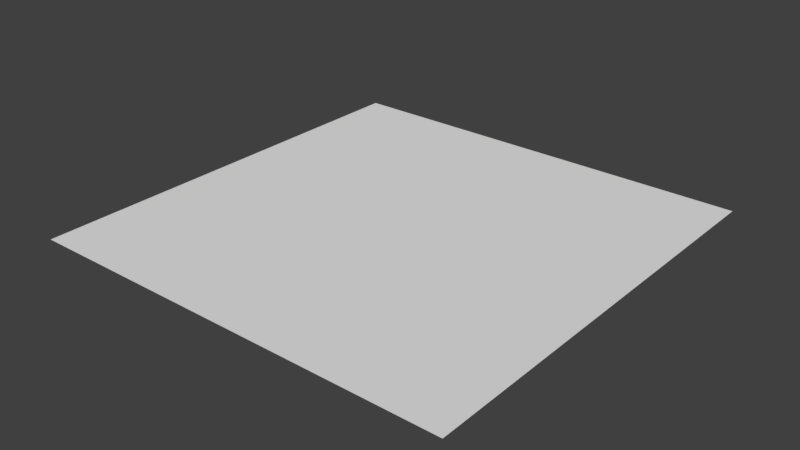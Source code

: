 # Source: CurvedUIMesh.blend  (saved by Blender 2.78.0; exported with 4.5.12 LTS)
import bpy
from mathutils import Matrix  # noqa: F401  (used for matrix-valued properties, if any)

bpy.ops.wm.read_factory_settings(use_empty=True)
scene = bpy.context.scene
scene.name = 'Scene'

# ---- collections
col_collection_1 = bpy.data.collections.new('Collection 1'); scene.collection.children.link(col_collection_1)

# ---- materials (node trees are filled in below, after node groups)
mat_material = bpy.data.materials.new('Material')
mat_material.alpha_threshold = 0.0
mat_material.use_transparent_shadow = False
mat_material.roughness = 0.5
mat_material.line_color = (0.0, 0.0, 0.0, 1.0)

# ---- material node trees

# ---- world
world_world = bpy.data.worlds.new('World'); scene.world = world_world
world_world.color = (0.05088, 0.05088, 0.05088)
world_world.use_sun_shadow = False
world_world.sun_shadow_jitter_overblur = 0.0
world_world.cycles.sampling_method = 'MANUAL'

# ---- meshes
me_cube = bpy.data.meshes.new('Cube')
me_cube.from_pydata([(0.3, 1.0, 0.0), (0.1, 1.0, 0.0), (1.788e-07, 1.0, 0.0), (0.3, 0.0, 0.0), (0.2, 0.0, 0.0), (0.1, 0.0, 0.0), (0.0, 0.0, 0.0), (0.2, 1.0, 0.0), (0.4, 1.0, 0.0), (0.4, 0.0, 0.0), (0.5, 1.0, 0.0), (0.5, 0.0, 0.0), (0.6, 1.0, 0.0), (0.6, 0.0, 0.0), (0.7, 1.0, 0.0), (0.7, 0.0, 0.0), (0.8, 1.0, 0.0), (0.8, 0.0, 0.0), (0.9, 1.0, 0.0), (0.9, 0.0, 0.0), (1.0, 1.0, 0.0), (1.0, 0.0, 0.0)], [], [(8, 9, 11, 10), (1, 5, 4, 7), (10, 11, 13, 12), (1, 2, 6, 5), (7, 4, 3, 0), (0, 3, 9, 8), (12, 13, 15, 14), (14, 15, 17, 16), (16, 17, 19, 18), (18, 19, 21, 20)])
_uv = me_cube.uv_layers.new(name='UVMap')
_uv.uv.foreach_set('vector', [0.9999, 0.6, 0.0001022, 0.6, 0.0001019, 0.5, 0.9999, 0.5, 0.9999, 0.8999, 0.0001028, 0.8999, 0.0001026, 0.7999, 0.9999, 0.7999, 0.9999, 0.5, 0.0001019, 0.5, 0.0001016, 0.4, 0.9999, 0.4, 0.9999, 0.8999, 0.9999, 0.9999, 0.0001029, 0.9999, 0.0001028, 0.8999, 0.9999, 0.7999, 0.0001026, 0.7999, 0.0001025, 0.7, 0.9999, 0.7, 0.9999, 0.7, 0.0001025, 0.7, 0.0001022, 0.6, 0.9999, 0.6, 0.9999, 0.4, 0.0001016, 0.4, 0.0001013, 0.3, 0.9999, 0.3, 0.9999, 0.3, 0.0001013, 0.3, 0.0001009, 0.2001, 0.9999, 0.2001, 0.9999, 0.2001, 0.0001009, 0.2001, 0.0001005, 0.1001, 0.9999, 0.1001, 0.9999, 0.1001, 0.0001005, 0.1001, 9.998e-05, 0.0001047, 0.9999, 9.998e-05])
_ca = me_cube.color_attributes.new('Col', 'BYTE_COLOR', 'CORNER')
_ca.data.foreach_set('color', [1.0, 1.0, 1.0, 1.0, 1.0, 1.0, 1.0, 1.0, 1.0, 1.0, 1.0, 1.0, 1.0, 1.0, 1.0, 1.0, 1.0, 1.0, 1.0, 1.0, 1.0, 1.0, 1.0, 1.0, 1.0, 1.0, 1.0, 1.0, 1.0, 1.0, 1.0, 1.0, 1.0, 1.0, 1.0, 1.0, 1.0, 1.0, 1.0, 1.0, 1.0, 1.0, 1.0, 1.0, 1.0, 1.0, 1.0, 1.0, 1.0, 1.0, 1.0, 1.0, 1.0, 1.0, 1.0, 1.0, 1.0, 1.0, 1.0, 1.0, 1.0, 1.0, 1.0, 1.0, 1.0, 1.0, 1.0, 1.0, 1.0, 1.0, 1.0, 1.0, 1.0, 1.0, 1.0, 1.0, 1.0, 1.0, 1.0, 1.0, 1.0, 1.0, 1.0, 1.0, 1.0, 1.0, 1.0, 1.0, 1.0, 1.0, 1.0, 1.0, 1.0, 1.0, 1.0, 1.0, 1.0, 1.0, 1.0, 1.0, 1.0, 1.0, 1.0, 1.0, 1.0, 1.0, 1.0, 1.0, 1.0, 1.0, 1.0, 1.0, 1.0, 1.0, 1.0, 1.0, 1.0, 1.0, 1.0, 1.0, 1.0, 1.0, 1.0, 1.0, 1.0, 1.0, 1.0, 1.0, 1.0, 1.0, 1.0, 1.0, 1.0, 1.0, 1.0, 1.0, 1.0, 1.0, 1.0, 1.0, 1.0, 1.0, 1.0, 1.0, 1.0, 1.0, 1.0, 1.0, 1.0, 1.0, 1.0, 1.0, 1.0, 1.0, 1.0, 1.0, 1.0, 1.0, 1.0, 1.0])
me_cube.materials.append(mat_material)
me_cube.use_remesh_preserve_volume = False
me_cube.use_remesh_preserve_attributes = False
me_cube.use_mirror_vertex_groups = False
me_cube.update()

# ---- objects
ob_uimesh = bpy.data.objects.new('UIMesh', me_cube)

# ---- transforms, parenting, visibility, modifiers, constraints
ob_uimesh.location = (0.0, 0.0, 0.0)
ob_uimesh.lock_rotations_4d = False
ob_uimesh.empty_display_type = 'ARROWS'
ob_uimesh.lineart.crease_threshold = 0.0

# ---- collection membership
col_collection_1.objects.link(ob_uimesh)

# ---- scene / render settings (as saved in the file)
scene.frame_start = 1; scene.frame_end = 250; scene.frame_set(1)
scene.render.engine = 'BLENDER_EEVEE_NEXT'
scene.render.resolution_percentage = 50
scene.render.dither_intensity = 0.0
scene.cycles.use_denoising = False
scene.cycles.samples = 128
scene.cycles.sampling_pattern = 'TABULATED_SOBOL'
scene.cycles.light_sampling_threshold = 0.0
scene.cycles.use_adaptive_sampling = False
scene.cycles.use_light_tree = False
scene.cycles.blur_glossy = 0.0
scene.cycles.sample_clamp_indirect = 0.0
scene.view_settings.view_transform = 'Standard'
bpy.context.view_layer.update()

# ---- added for rendering (the .blend has no active camera and no usable light): camera, sun
cam_auto = bpy.data.cameras.new('AutoCamera')
cam_auto.lens = 50.0
cam_auto.sensor_width = 36.0
cam_auto.clip_end = 1000.0
ob_auto_camera = bpy.data.objects.new('AutoCamera', cam_auto)
scene.collection.objects.link(ob_auto_camera)
ob_auto_camera.location = (1.80847, -1.07016, 1.04677)
ob_auto_camera.rotation_euler = (1.09748, -7.21219e-08, 0.694738)
scene.camera = ob_auto_camera
light_auto_sun = bpy.data.lights.new('AutoSun', 'SUN')
light_auto_sun.energy = 3.0
light_auto_sun.angle = 0.0523599
ob_auto_sun = bpy.data.objects.new('AutoSun', light_auto_sun)
scene.collection.objects.link(ob_auto_sun)
ob_auto_sun.rotation_euler = (0.872665, 0.174533, 0.523599)
bpy.context.view_layer.update()

